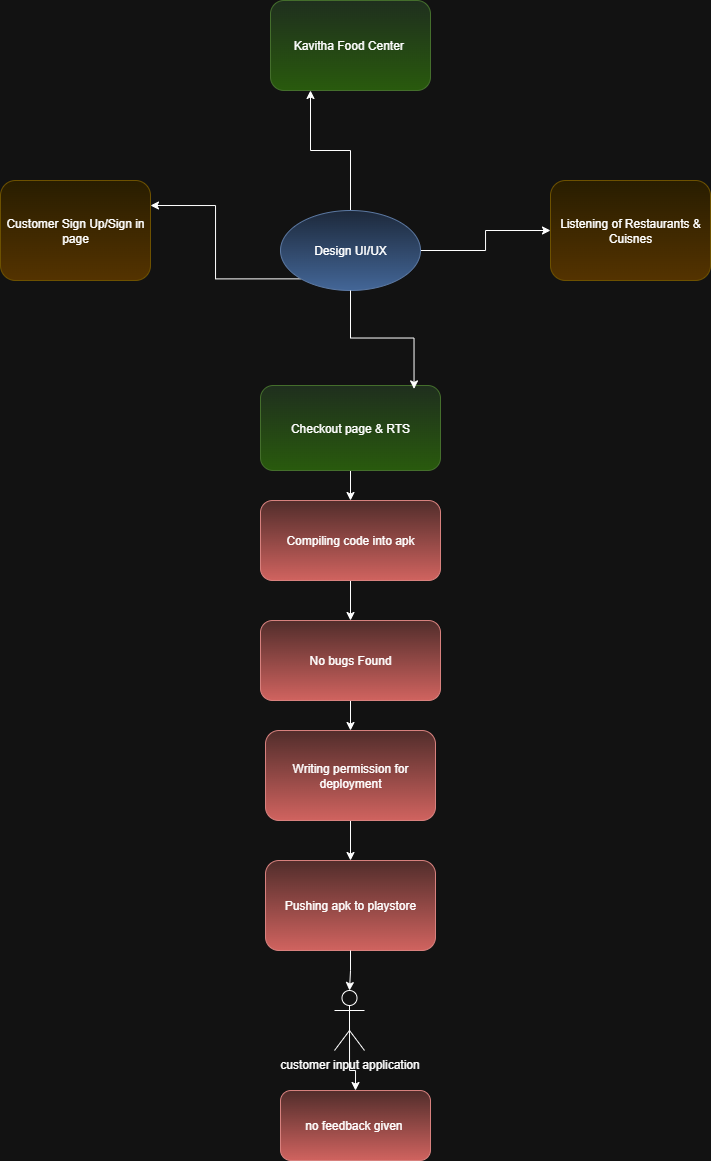

The diagram above was exported from draw.io. Its source (the exported page's mxGraphModel, read from the mxfile embedded in the PNG):
<mxGraphModel dx="834" dy="450" grid="1" gridSize="10" guides="1" tooltips="1" connect="1" arrows="1" fold="1" page="1" pageScale="1" pageWidth="827" pageHeight="1169" math="0" shadow="0">
  <root>
    <mxCell id="0" />
    <mxCell id="1" parent="0" />
    <mxCell id="IdZ8bwvd1ttjrdgxVQvb-21" style="edgeStyle=orthogonalEdgeStyle;rounded=0;orthogonalLoop=1;jettySize=auto;html=1;exitX=1;exitY=0.5;exitDx=0;exitDy=0;entryX=0;entryY=0.5;entryDx=0;entryDy=0;" edge="1" parent="1" source="IdZ8bwvd1ttjrdgxVQvb-2" target="IdZ8bwvd1ttjrdgxVQvb-14">
      <mxGeometry relative="1" as="geometry" />
    </mxCell>
    <mxCell id="IdZ8bwvd1ttjrdgxVQvb-24" style="edgeStyle=orthogonalEdgeStyle;rounded=0;orthogonalLoop=1;jettySize=auto;html=1;exitX=0;exitY=1;exitDx=0;exitDy=0;entryX=1;entryY=0.25;entryDx=0;entryDy=0;" edge="1" parent="1" source="IdZ8bwvd1ttjrdgxVQvb-2" target="IdZ8bwvd1ttjrdgxVQvb-13">
      <mxGeometry relative="1" as="geometry" />
    </mxCell>
    <mxCell id="IdZ8bwvd1ttjrdgxVQvb-26" style="edgeStyle=orthogonalEdgeStyle;rounded=0;orthogonalLoop=1;jettySize=auto;html=1;exitX=0.5;exitY=0;exitDx=0;exitDy=0;entryX=0.25;entryY=1;entryDx=0;entryDy=0;" edge="1" parent="1" source="IdZ8bwvd1ttjrdgxVQvb-2" target="IdZ8bwvd1ttjrdgxVQvb-18">
      <mxGeometry relative="1" as="geometry" />
    </mxCell>
    <mxCell id="IdZ8bwvd1ttjrdgxVQvb-2" value="Design UI/UX" style="ellipse;whiteSpace=wrap;html=1;fillColor=#dae8fc;gradientColor=#7ea6e0;strokeColor=#6c8ebf;" vertex="1" parent="1">
      <mxGeometry x="330" y="350" width="140" height="80" as="geometry" />
    </mxCell>
    <mxCell id="IdZ8bwvd1ttjrdgxVQvb-13" value="Customer Sign Up/Sign in page" style="rounded=1;whiteSpace=wrap;html=1;fillColor=#fff2cc;strokeColor=#d6b656;gradientColor=#ffd966;" vertex="1" parent="1">
      <mxGeometry x="50" y="320" width="150" height="100" as="geometry" />
    </mxCell>
    <mxCell id="IdZ8bwvd1ttjrdgxVQvb-14" value="Listening of Restaurants &amp;amp; Cuisnes" style="rounded=1;whiteSpace=wrap;html=1;fillColor=#fff2cc;strokeColor=#d6b656;gradientColor=#ffd966;" vertex="1" parent="1">
      <mxGeometry x="600" y="320" width="160" height="100" as="geometry" />
    </mxCell>
    <mxCell id="IdZ8bwvd1ttjrdgxVQvb-44" style="edgeStyle=orthogonalEdgeStyle;rounded=0;orthogonalLoop=1;jettySize=auto;html=1;exitX=0.5;exitY=1;exitDx=0;exitDy=0;entryX=0.5;entryY=0;entryDx=0;entryDy=0;" edge="1" parent="1" source="IdZ8bwvd1ttjrdgxVQvb-15" target="IdZ8bwvd1ttjrdgxVQvb-34">
      <mxGeometry relative="1" as="geometry" />
    </mxCell>
    <mxCell id="IdZ8bwvd1ttjrdgxVQvb-15" value="Checkout page &amp;amp; RTS" style="rounded=1;whiteSpace=wrap;html=1;fillColor=#d5e8d4;strokeColor=#82b366;gradientColor=#97d077;" vertex="1" parent="1">
      <mxGeometry x="310" y="525" width="180" height="85" as="geometry" />
    </mxCell>
    <mxCell id="IdZ8bwvd1ttjrdgxVQvb-18" value="Kavitha Food Center&amp;nbsp;" style="rounded=1;whiteSpace=wrap;html=1;fillColor=#d5e8d4;strokeColor=#82b366;fillStyle=solid;gradientColor=#97d077;" vertex="1" parent="1">
      <mxGeometry x="320" y="140" width="160" height="90" as="geometry" />
    </mxCell>
    <mxCell id="IdZ8bwvd1ttjrdgxVQvb-23" style="edgeStyle=orthogonalEdgeStyle;rounded=0;orthogonalLoop=1;jettySize=auto;html=1;exitX=0.5;exitY=1;exitDx=0;exitDy=0;entryX=0.853;entryY=0.04;entryDx=0;entryDy=0;entryPerimeter=0;" edge="1" parent="1" source="IdZ8bwvd1ttjrdgxVQvb-2" target="IdZ8bwvd1ttjrdgxVQvb-15">
      <mxGeometry relative="1" as="geometry" />
    </mxCell>
    <mxCell id="IdZ8bwvd1ttjrdgxVQvb-43" style="edgeStyle=orthogonalEdgeStyle;rounded=0;orthogonalLoop=1;jettySize=auto;html=1;exitX=0.5;exitY=1;exitDx=0;exitDy=0;entryX=0.5;entryY=0;entryDx=0;entryDy=0;" edge="1" parent="1" source="IdZ8bwvd1ttjrdgxVQvb-34" target="IdZ8bwvd1ttjrdgxVQvb-38">
      <mxGeometry relative="1" as="geometry" />
    </mxCell>
    <mxCell id="IdZ8bwvd1ttjrdgxVQvb-34" value="Compiling code into apk" style="rounded=1;whiteSpace=wrap;html=1;fillColor=#f8cecc;gradientColor=#ea6b66;strokeColor=#b85450;" vertex="1" parent="1">
      <mxGeometry x="310" y="640" width="180" height="80" as="geometry" />
    </mxCell>
    <mxCell id="IdZ8bwvd1ttjrdgxVQvb-50" style="edgeStyle=orthogonalEdgeStyle;rounded=0;orthogonalLoop=1;jettySize=auto;html=1;exitX=0.5;exitY=1;exitDx=0;exitDy=0;entryX=0.5;entryY=0;entryDx=0;entryDy=0;" edge="1" parent="1" source="IdZ8bwvd1ttjrdgxVQvb-38" target="IdZ8bwvd1ttjrdgxVQvb-46">
      <mxGeometry relative="1" as="geometry" />
    </mxCell>
    <mxCell id="IdZ8bwvd1ttjrdgxVQvb-38" value="No bugs Found" style="rounded=1;whiteSpace=wrap;html=1;fillColor=#f8cecc;gradientColor=#ea6b66;strokeColor=#b85450;" vertex="1" parent="1">
      <mxGeometry x="310" y="760" width="180" height="80" as="geometry" />
    </mxCell>
    <mxCell id="IdZ8bwvd1ttjrdgxVQvb-49" style="edgeStyle=orthogonalEdgeStyle;rounded=0;orthogonalLoop=1;jettySize=auto;html=1;exitX=0.5;exitY=1;exitDx=0;exitDy=0;entryX=0.5;entryY=0;entryDx=0;entryDy=0;" edge="1" parent="1" source="IdZ8bwvd1ttjrdgxVQvb-46" target="IdZ8bwvd1ttjrdgxVQvb-48">
      <mxGeometry relative="1" as="geometry" />
    </mxCell>
    <mxCell id="IdZ8bwvd1ttjrdgxVQvb-46" value="Writing permission for deployment" style="rounded=1;whiteSpace=wrap;html=1;fillColor=#f8cecc;gradientColor=#ea6b66;strokeColor=#b85450;" vertex="1" parent="1">
      <mxGeometry x="315" y="870" width="170" height="90" as="geometry" />
    </mxCell>
    <mxCell id="IdZ8bwvd1ttjrdgxVQvb-48" value="Pushing apk to playstore" style="rounded=1;whiteSpace=wrap;html=1;fillColor=#f8cecc;gradientColor=#ea6b66;strokeColor=#b85450;" vertex="1" parent="1">
      <mxGeometry x="315" y="1000" width="170" height="90" as="geometry" />
    </mxCell>
    <mxCell id="IdZ8bwvd1ttjrdgxVQvb-56" style="edgeStyle=orthogonalEdgeStyle;rounded=0;orthogonalLoop=1;jettySize=auto;html=1;exitX=0.5;exitY=0.5;exitDx=0;exitDy=0;exitPerimeter=0;entryX=0.5;entryY=0;entryDx=0;entryDy=0;" edge="1" parent="1" source="IdZ8bwvd1ttjrdgxVQvb-52" target="IdZ8bwvd1ttjrdgxVQvb-55">
      <mxGeometry relative="1" as="geometry" />
    </mxCell>
    <mxCell id="IdZ8bwvd1ttjrdgxVQvb-52" value="customer input application" style="shape=umlActor;verticalLabelPosition=bottom;verticalAlign=top;html=1;outlineConnect=0;" vertex="1" parent="1">
      <mxGeometry x="384" y="1130" width="30" height="60" as="geometry" />
    </mxCell>
    <mxCell id="IdZ8bwvd1ttjrdgxVQvb-53" style="edgeStyle=orthogonalEdgeStyle;rounded=0;orthogonalLoop=1;jettySize=auto;html=1;exitX=0.5;exitY=1;exitDx=0;exitDy=0;entryX=0.5;entryY=0;entryDx=0;entryDy=0;entryPerimeter=0;" edge="1" parent="1" source="IdZ8bwvd1ttjrdgxVQvb-48" target="IdZ8bwvd1ttjrdgxVQvb-52">
      <mxGeometry relative="1" as="geometry" />
    </mxCell>
    <mxCell id="IdZ8bwvd1ttjrdgxVQvb-55" value="no feedback given&amp;nbsp;" style="rounded=1;whiteSpace=wrap;html=1;fillColor=#f8cecc;gradientColor=#ea6b66;strokeColor=#b85450;" vertex="1" parent="1">
      <mxGeometry x="330" y="1230" width="150" height="70" as="geometry" />
    </mxCell>
  </root>
</mxGraphModel>